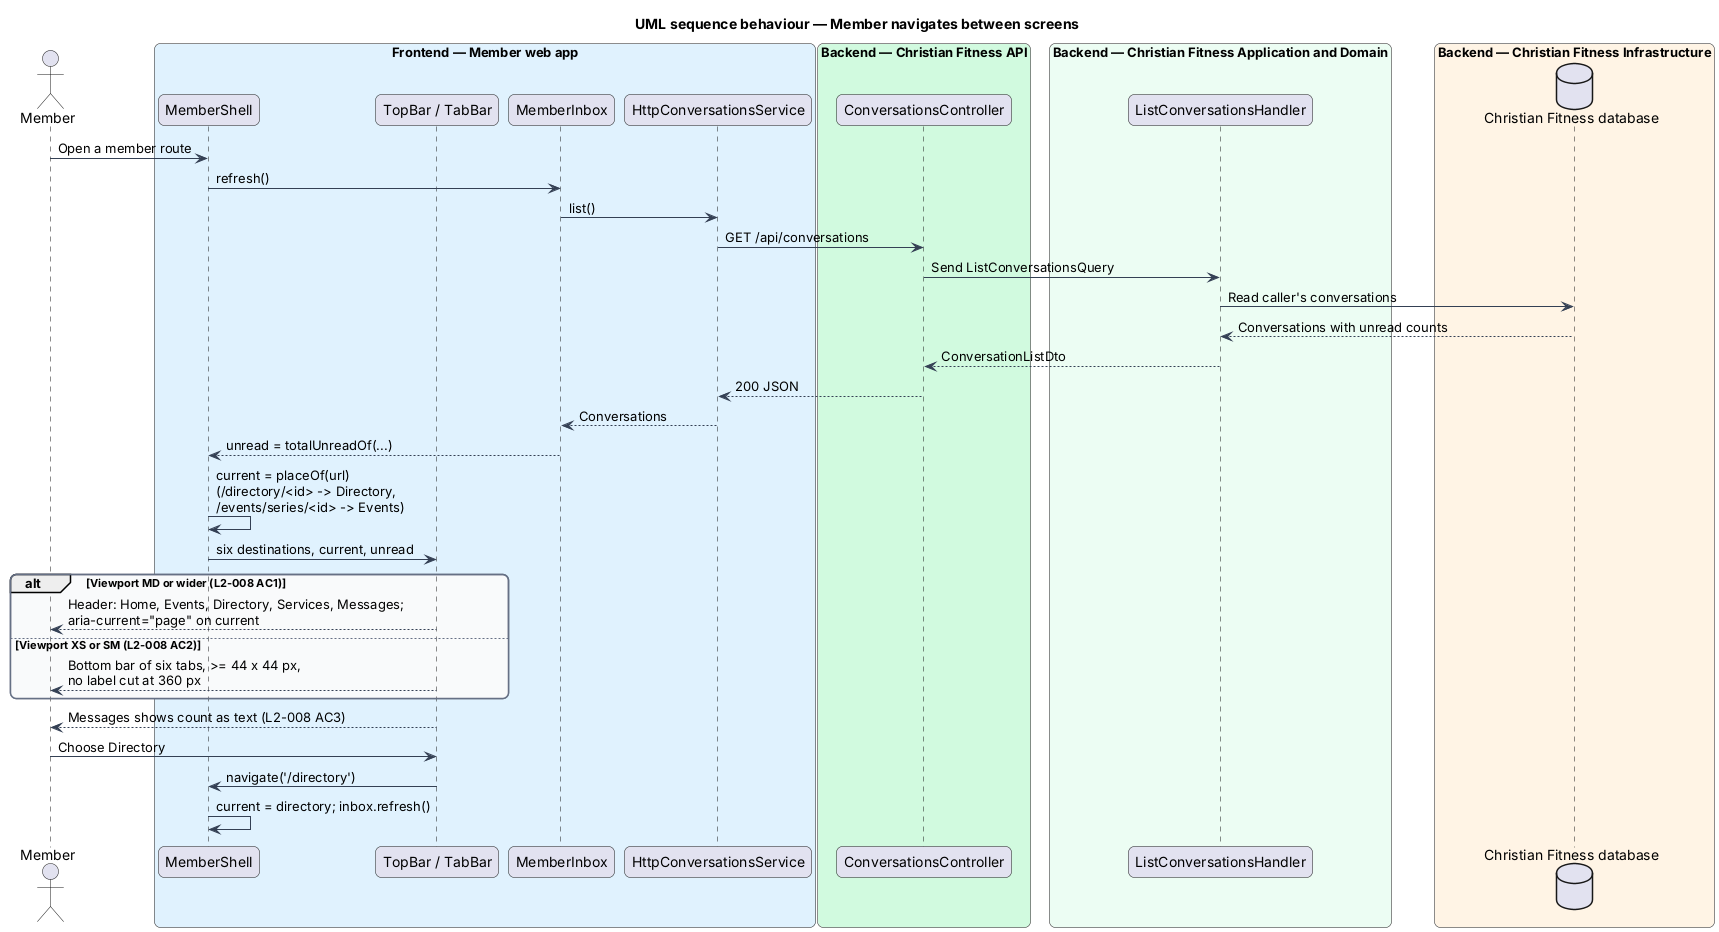

The diagram above was rendered by PlantUML. Its source (embedded in the PNG):
@startuml
title UML sequence behaviour — Member navigates between screens
skinparam backgroundColor #FFFFFF
skinparam shadowing false
skinparam roundcorner 12
skinparam defaultFontName Arial
skinparam ArrowColor #344054
skinparam rectangle {
  BorderColor #344054
  FontColor #101828
}
skinparam package {
  BorderColor #667085
  FontColor #101828
  BackgroundColor #F9FAFB
}
actor "Member" as actor
box "Frontend — Member web app" #E0F2FE
  participant "MemberShell" as shell
  participant "TopBar / TabBar" as nav
  participant "MemberInbox" as inbox
  participant "HttpConversationsService" as client
end box
box "Backend — Christian Fitness API" #D1FADF
  participant "ConversationsController" as ctrl
end box
box "Backend — Christian Fitness Application and Domain" #ECFDF3
  participant "ListConversationsHandler" as h
end box
box "Backend — Christian Fitness Infrastructure" #FFF4E5
  database "Christian Fitness database" as db
end box
actor -> shell : Open a member route
shell -> inbox : refresh()
inbox -> client : list()
client -> ctrl : GET /api/conversations
ctrl -> h : Send ListConversationsQuery
h -> db : Read caller's conversations
db --> h : Conversations with unread counts
h --> ctrl : ConversationListDto
ctrl --> client : 200 JSON
client --> inbox : Conversations
inbox --> shell : unread = totalUnreadOf(...)
shell -> shell : current = placeOf(url)\n(/directory/<id> -> Directory,\n/events/series/<id> -> Events)
shell -> nav : six destinations, current, unread
alt Viewport MD or wider (L2-008 AC1)
  nav --> actor : Header: Home, Events, Directory, Services, Messages;\naria-current="page" on current
else Viewport XS or SM (L2-008 AC2)
  nav --> actor : Bottom bar of six tabs, >= 44 x 44 px,\nno label cut at 360 px
end
nav --> actor : Messages shows count as text (L2-008 AC3)
actor -> nav : Choose Directory
nav -> shell : navigate('/directory')
shell -> shell : current = directory; inbox.refresh()
@enduml